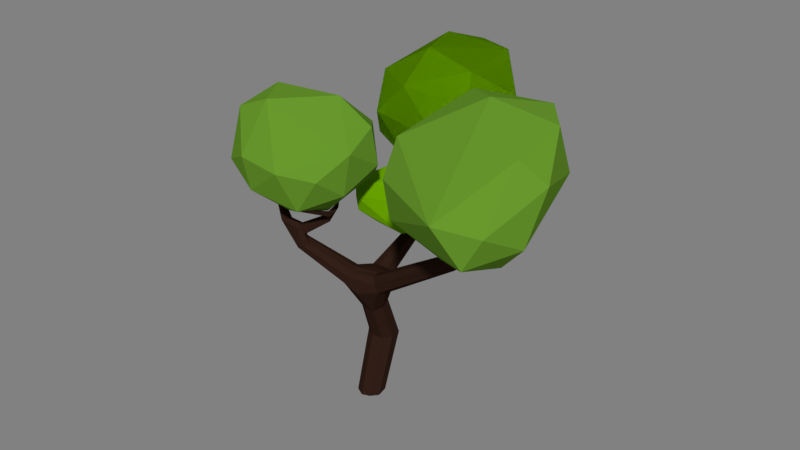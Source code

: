 # Source: trees.blend  (saved by Blender 2.78.0; exported with 4.5.12 LTS)
import bpy
from mathutils import Matrix  # noqa: F401  (used for matrix-valued properties, if any)

bpy.ops.wm.read_factory_settings(use_empty=True)
scene = bpy.context.scene
scene.name = 'Scene'

# ---- collections
col_collection_1 = bpy.data.collections.new('Collection 1'); scene.collection.children.link(col_collection_1)
col_collection_1.hide_render = True
col_collection_1.hide_viewport = True
col_collection_2 = bpy.data.collections.new('Collection 2'); scene.collection.children.link(col_collection_2)

# ---- materials (node trees are filled in below, after node groups)
mat_trunk2 = bpy.data.materials.new('Trunk2')
mat_trunk2.alpha_threshold = 0.0
mat_trunk2.diffuse_color = (0.04445, 0.01534, 0.001871, 1.0)
mat_trunk2.roughness = 0.5
mat_trunk2.line_color = (0.0, 0.0, 0.0, 1.0)
mat_green1 = bpy.data.materials.new('Green1')
mat_green1.alpha_threshold = 0.0
mat_green1.diffuse_color = (0.03698, 0.5071, 0.002079, 1.0)
mat_green1.roughness = 0.5
mat_green2 = bpy.data.materials.new('Green2')
mat_green2.alpha_threshold = 0.0
mat_green2.diffuse_color = (0.1455, 0.3757, 0.0, 1.0)
mat_green2.roughness = 0.5
mat_green3 = bpy.data.materials.new('Green3')
mat_green3.alpha_threshold = 0.0
mat_green3.diffuse_color = (0.2573, 0.4109, 0.08856, 1.0)
mat_green3.roughness = 0.5
mat_green4 = bpy.data.materials.new('Green4')
mat_green4.alpha_threshold = 0.0
mat_green4.diffuse_color = (0.0, 0.2957, 0.002519, 1.0)
mat_green4.roughness = 0.5
mat_trunk = bpy.data.materials.new('Trunk')
mat_trunk.alpha_threshold = 0.0
mat_trunk.diffuse_color = (0.03106, 0.01399, 0.008979, 1.0)
mat_trunk.roughness = 0.5
mat_trunk.line_color = (0.0, 0.0, 0.0, 1.0)
mat_green2_001 = bpy.data.materials.new('Green2.001')
mat_green2_001.alpha_threshold = 0.0
mat_green2_001.diffuse_color = (0.1455, 0.3757, 0.0, 1.0)
mat_green2_001.roughness = 0.5
mat_green3_001 = bpy.data.materials.new('Green3.001')
mat_green3_001.alpha_threshold = 0.0
mat_green3_001.diffuse_color = (0.1214, 0.2738, 0.02288, 1.0)
mat_green3_001.roughness = 0.5

# ---- material node trees
mat_trunk2.use_nodes = True; mat_trunk2.node_tree.nodes.clear()
_N = mat_trunk2.node_tree.nodes; _L = mat_trunk2.node_tree.links
n0 = _N.new('ShaderNodeOutputMaterial'); n0.name = 'Material Output'; n0.location = (300, 300)
n1 = _N.new('ShaderNodeBsdfDiffuse'); n1.name = 'Diffuse BSDF'; n1.location = (10, 300)
n1.inputs[0].default_value = (0.04445, 0.01534, 0.001871, 1.0)
_L.new(n1.outputs[0], n0.inputs[0])
n0.is_active_output = True
mat_green1.use_nodes = True; mat_green1.node_tree.nodes.clear()
_N = mat_green1.node_tree.nodes; _L = mat_green1.node_tree.links
n0 = _N.new('ShaderNodeOutputMaterial'); n0.name = 'Material Output'; n0.location = (300, 300)
n1 = _N.new('ShaderNodeBsdfDiffuse'); n1.name = 'Diffuse BSDF'; n1.location = (10, 300)
n1.inputs[0].default_value = (0.03698, 0.5071, 0.002079, 1.0)
_L.new(n1.outputs[0], n0.inputs[0])
n0.is_active_output = True
mat_green2.use_nodes = True; mat_green2.node_tree.nodes.clear()
_N = mat_green2.node_tree.nodes; _L = mat_green2.node_tree.links
n0 = _N.new('ShaderNodeOutputMaterial'); n0.name = 'Material Output'; n0.location = (300, 300)
n1 = _N.new('ShaderNodeBsdfDiffuse'); n1.name = 'Diffuse BSDF'; n1.location = (10, 300)
n1.inputs[0].default_value = (0.1455, 0.3757, 0.0, 1.0)
_L.new(n1.outputs[0], n0.inputs[0])
n0.is_active_output = True
mat_green3.use_nodes = True; mat_green3.node_tree.nodes.clear()
_N = mat_green3.node_tree.nodes; _L = mat_green3.node_tree.links
n0 = _N.new('ShaderNodeOutputMaterial'); n0.name = 'Material Output'; n0.location = (300, 300)
n1 = _N.new('ShaderNodeBsdfDiffuse'); n1.name = 'Diffuse BSDF'; n1.location = (10, 300)
n1.inputs[0].default_value = (0.2573, 0.4109, 0.08856, 1.0)
_L.new(n1.outputs[0], n0.inputs[0])
n0.is_active_output = True
mat_green4.use_nodes = True; mat_green4.node_tree.nodes.clear()
_N = mat_green4.node_tree.nodes; _L = mat_green4.node_tree.links
n0 = _N.new('ShaderNodeOutputMaterial'); n0.name = 'Material Output'; n0.location = (300, 300)
n1 = _N.new('ShaderNodeBsdfDiffuse'); n1.name = 'Diffuse BSDF'; n1.location = (10, 300)
n1.inputs[0].default_value = (0.0, 0.2957, 0.002519, 1.0)
_L.new(n1.outputs[0], n0.inputs[0])
n0.is_active_output = True
mat_trunk.use_nodes = True; mat_trunk.node_tree.nodes.clear()
_N = mat_trunk.node_tree.nodes; _L = mat_trunk.node_tree.links
n0 = _N.new('ShaderNodeOutputMaterial'); n0.name = 'Material Output'; n0.location = (300, 300)
n1 = _N.new('ShaderNodeBsdfDiffuse'); n1.name = 'Diffuse BSDF'; n1.location = (10, 300)
n1.inputs[0].default_value = (0.03106, 0.01399, 0.008979, 1.0)
_L.new(n1.outputs[0], n0.inputs[0])
n0.is_active_output = True
mat_green2_001.use_nodes = True; mat_green2_001.node_tree.nodes.clear()
_N = mat_green2_001.node_tree.nodes; _L = mat_green2_001.node_tree.links
n0 = _N.new('ShaderNodeOutputMaterial'); n0.name = 'Material Output'; n0.location = (300, 300)
n1 = _N.new('ShaderNodeBsdfDiffuse'); n1.name = 'Diffuse BSDF'; n1.location = (10, 300)
n1.inputs[0].default_value = (0.1455, 0.3757, 0.0, 1.0)
_L.new(n1.outputs[0], n0.inputs[0])
n0.is_active_output = True
mat_green3_001.use_nodes = True; mat_green3_001.node_tree.nodes.clear()
_N = mat_green3_001.node_tree.nodes; _L = mat_green3_001.node_tree.links
n0 = _N.new('ShaderNodeOutputMaterial'); n0.name = 'Material Output'; n0.location = (300, 300)
n1 = _N.new('ShaderNodeBsdfDiffuse'); n1.name = 'Diffuse BSDF'; n1.location = (10, 300)
n1.inputs[0].default_value = (0.1214, 0.2738, 0.02288, 1.0)
_L.new(n1.outputs[0], n0.inputs[0])
n0.is_active_output = True

# ---- world
world_world = bpy.data.worlds.new('World'); scene.world = world_world
world_world.color = (0.2203, 0.2203, 0.2203)
world_world.use_sun_shadow = False
world_world.sun_shadow_jitter_overblur = 0.0
world_world.cycles.sampling_method = 'MANUAL'

# ---- meshes
me_cube = bpy.data.meshes.new('Cube')
me_cube.from_pydata([(-1.22, -0.5256, 2.171), (0.8225, -0.8276, 2.752), (0.7691, -0.8921, 2.768), (0.2447, 0.06947, 1.213), (0.009322, 0.008821, 1.151), (0.1792, 0.2818, 1.08), (0.2122, -0.08755, 0.2866), (-0.1014, -0.1606, 0.01078), (-0.1723, 0.1517, 0.1155), (0.1191, 0.189, 0.00183), (1.003, 1.15, 2.585), (1.088, 1.305, 2.741), (0.8007, -0.549, 2.068), (0.7474, -0.5422, 2.144), (0.6318, -0.619, 2.107), (0.7993, -0.5986, 1.995), (0.4144, 0.007394, 1.662), (0.2377, 0.03604, 1.731), (0.1802, -0.09631, 1.628), (0.3154, -0.06481, 1.515), (-1.071, -0.7572, 2.875), (0.7543, -1.007, 3.615), (-1.266, -0.5388, 2.31), (-1.339, -0.578, 2.419), (-1.357, -0.6633, 2.336), (-1.26, -0.646, 2.282), (0.5501, 0.8484, 1.886), (0.5403, 0.7956, 1.995), (0.5416, 0.5948, 1.872), (-0.04639, -0.0429, 1.578), (-0.1026, 0.08183, 1.706), (-0.1764, 0.189, 1.577), (-0.1546, 0.07048, 1.439), (-0.6664, 1.429, 3.057), (-1.234, -0.573, 2.089), (-1.29, -0.5044, 1.999), (0.7779, -0.8371, 2.756), (-0.04317, -1.781, 3.607), (1.228, -0.633, 4.007), (0.8292, -0.865, 2.71), (0.8643, -0.924, 2.728), (0.8294, -0.93, 2.638), (0.2782, -1.397, 2.923), (0.7996, -0.8188, 2.704), (0.9567, 1.182, 2.438), (0.4177, 0.5709, 1.601), (0.8528, -0.8332, 2.281), (0.8458, -1.013, 3.579), (0.7817, -0.7203, 2.108), (0.8321, -0.7613, 2.184), (0.8247, -0.6836, 2.107), (-4.83e-08, -4.528e-08, 0.0), (0.3375, 0.44, 1.822), (0.391, 0.146, 1.637), (0.7296, 0.845, 2.093), (0.8428, -1.011, 3.519), (-0.05653, 0.206, 1.22), (0.5205, 1.064, 2.166), (0.8297, 1.175, 2.481), (1.161, 1.28, 2.961), (-1.421, -0.4341, 2.316), (-1.548, -0.4542, 2.356), (0.8498, -0.9006, 2.921), (0.8129, -0.6833, 2.302), (0.8523, -0.7577, 2.507), (-0.05356, 0.5922, 3.14), (-0.7207, 1.492, 3.067), (0.7906, -0.9768, 3.481), (0.3362, -1.399, 2.995), (0.8849, -0.8795, 2.729), (-1.778, -0.3645, 3.124), (-2.26, -0.1332, 3.611), (-1.53, -0.4286, 3.63), (-0.6452, 1.496, 3.065), (-0.6411, 1.442, 2.913), (0.8579, -1.031, 3.441), (0.7988, -1.004, 3.644), (0.8063, -1.052, 3.635), (0.541, -1.134, 3.976), (0.5559, -1.119, 3.99), (0.5716, -1.138, 3.993), (0.5566, -1.153, 3.98), (0.9073, -0.8952, 3.634), (1.22, -0.664, 4.026), (0.2585, -1.476, 2.999), (-0.05322, -1.803, 3.582), (-0.05943, -1.785, 3.586), (-0.02757, -1.8, 3.597), (-1.853, -0.3193, 3.197), (-2.22, -0.1254, 3.504), (-2.173, -0.1325, 3.551), (-2.186, -0.04896, 3.648), (-2.211, -0.0678, 3.684), (-1.834, -0.3511, 3.12), (-1.813, -0.3436, 3.218), (-1.787, -0.2865, 3.109), (-1.713, -0.4504, 3.467), (-2.289, -0.1227, 3.675), (-2.236, -0.1127, 3.706), (-1.437, -0.5129, 2.431), (-1.488, -0.5743, 2.306), (-1.485, -0.4399, 3.57), (-1.671, -0.3771, 3.484), (-1.617, -0.5751, 3.599), (-1.692, -0.7808, 3.793), (-0.1308, 1.283, 2.582), (-0.1043, 1.313, 2.611), (-0.6346, 1.503, 2.901), (0.3464, 1.199, 2.329), (0.4143, 1.177, 2.382), (-0.0157, 0.5992, 3.056), (-0.01661, 0.5884, 3.157), (-0.4985, 1.294, 3.426), (-0.7074, 1.573, 3.078), (-0.9211, 1.754, 3.54), (-0.9012, 1.758, 3.537), (-0.892, 1.737, 3.549), (-0.9148, 1.725, 3.545), (1.313, 1.374, 3.302), (1.312, 1.236, 3.742), (1.205, 1.473, 3.288), (1.232, 1.491, 3.309), (1.257, 1.424, 3.296), (0.01044, 1.053, 2.504), (-0.04168, 1.086, 2.537), (0.0336, 1.069, 2.538), (-0.0151, 0.6963, 3.158), (-0.0875, 0.713, 3.14), (-0.2858, 1.07, 3.584), (-0.2617, 1.078, 3.589), (-0.2582, 1.059, 3.605), (0.893, -0.769, 2.303), (0.7539, -0.7951, 2.489), (0.8278, -0.9076, 3.066), (0.8278, -0.9076, 3.066), (0.8293, -0.932, 3.182), (0.8293, -0.932, 3.182), (0.8293, -0.932, 3.182), (0.8293, -0.932, 3.182), (0.8307, -0.9545, 3.289), (0.8307, -0.9545, 3.289), (0.8307, -0.9545, 3.289), (0.8307, -0.9545, 3.289), (0.832, -0.9757, 3.39), (0.832, -0.9757, 3.39), (0.832, -0.9757, 3.39), (0.832, -0.9757, 3.39), (0.8332, -0.996, 3.486), (0.8332, -0.996, 3.486), (0.8332, -0.996, 3.486), (0.8332, -0.996, 3.486), (0.8175, -0.7371, 2.254), (0.8175, -0.7371, 2.254), (0.8175, -0.7371, 2.254), (0.8175, -0.7371, 2.254), (0.8199, -0.7772, 2.444), (0.8199, -0.7772, 2.444), (0.8199, -0.7772, 2.444), (0.8199, -0.7772, 2.444), (0.822, -0.8119, 2.61), (0.822, -0.8119, 2.61), (0.822, -0.8119, 2.61), (0.822, -0.8119, 2.61), (0.8932, -0.8573, 2.732), (0.7412, -0.7379, 2.639), (0.7234, -0.8108, 2.668), (0.6602, -0.8128, 2.232), (0.8086, -0.8349, 2.34), (0.7009, -0.9037, 2.238), (0.355, -1.397, 2.816), (0.3761, -1.331, 2.81), (0.4441, -1.325, 2.846), (0.4761, -1.372, 2.796), (0.05916, -1.331, 3.289), (-0.0664, 0.1079, 1.198), (0.2516, 0.5222, 1.787), (1.132, 1.273, 2.768), (1.037, 1.275, 2.773), (0.7445, -0.7106, 2.31), (-2.238, -0.02515, 3.645), (-2.237, -0.1437, 3.655), (0.8275, -0.8188, 2.669), (0.8359, -0.8937, 2.988), (0.8263, -0.8968, 3.01), (0.8293, -1.01, 3.532), (0.8325, -1.009, 3.521), (-0.04476, 0.7357, 3.098), (0.8788, -0.7999, 2.656), (-0.1468, 0.1027, 0.004586), (0.1191, -0.1332, -0.000845), (-1.268, -0.5686, 2.038), (-0.14, 0.1972, 1.471), (0.527, 0.5775, 1.703), (0.2184, 0.06496, 0.000114), (0.07702, -0.1971, 0.1345), (0.1461, -0.02102, 1.182), (0.8845, -0.9944, 3.616), (0.8583, -0.9559, 3.634), (-1.602, -0.395, 3.449), (-1.49, -0.4205, 2.331), (0.3147, 1.156, 2.346), (1.276, 1.344, 3.301), (0.01538, 0.5642, 3.108), (0.8278, -0.9076, 3.066), (0.8286, -0.9201, 3.125), (0.8278, -0.9076, 3.066), (0.8286, -0.9201, 3.125), (0.8278, -0.9076, 3.066), (0.8286, -0.9205, 3.127), (0.8278, -0.9076, 3.066), (0.8286, -0.9205, 3.127), (0.8293, -0.932, 3.182), (0.83, -0.9435, 3.236), (0.8293, -0.932, 3.182), (0.83, -0.9435, 3.236), (0.8293, -0.932, 3.182), (0.83, -0.9435, 3.236), (0.8293, -0.932, 3.182), (0.83, -0.9435, 3.236), (0.8307, -0.9545, 3.289), (0.8313, -0.9652, 3.34), (0.8307, -0.9545, 3.289), (0.8313, -0.9652, 3.34), (0.8307, -0.9545, 3.289), (0.8313, -0.9652, 3.34), (0.8307, -0.9545, 3.289), (0.8313, -0.9652, 3.34), (0.832, -0.9757, 3.39), (0.8326, -0.9859, 3.439), (0.832, -0.9757, 3.39), (0.8326, -0.9859, 3.439), (0.832, -0.9757, 3.39), (0.8326, -0.9859, 3.439), (0.832, -0.9757, 3.39), (0.8326, -0.9859, 3.439), (0.8332, -0.996, 3.486), (0.8332, -0.996, 3.486), (0.8332, -0.996, 3.486), (0.8332, -0.996, 3.486), (0.8175, -0.7371, 2.254), (0.8188, -0.7582, 2.354), (0.8175, -0.7371, 2.254), (0.8188, -0.7582, 2.354), (0.8175, -0.7371, 2.254), (0.8188, -0.7582, 2.354), (0.8175, -0.7371, 2.254), (0.8188, -0.7582, 2.354), (0.8199, -0.7772, 2.444), (0.821, -0.7949, 2.529), (0.8199, -0.7772, 2.444), (0.821, -0.7949, 2.529), (0.8199, -0.7772, 2.444), (0.821, -0.7949, 2.529), (0.8199, -0.7772, 2.444), (0.821, -0.7949, 2.529), (0.822, -0.8119, 2.61), (0.822, -0.8119, 2.61), (0.822, -0.8119, 2.61), (0.822, -0.8119, 2.61), (0.7046, -0.7643, 2.318), (-0.03647, 0.225, -0.01041), (-0.1947, -0.02685, 0.04576), (-1.097, -0.8161, 2.866), (-1.14, -0.7953, 2.906), (-1.127, -0.736, 2.901), (1.235, -0.6609, 4.014), (1.205, -0.6482, 4.021), (-2.096, 0.179, 4.02), (-2.316, -0.2323, 4.053), (-1.274, -0.5052, 3.747), (-1.276, -0.4825, 3.768), (-1.717, -0.7689, 3.814), (0.03269, 0.3659, 3.259), (-0.5201, 1.281, 3.437), (-0.503, 1.311, 3.441), (1.32, 1.214, 3.733), (1.341, 1.241, 3.739), (1.106, 1.579, 3.673), (-0.2881, 1.059, 3.601), (0.8176, -0.7103, 2.159), (0.8162, -0.7151, 2.149), (0.8162, -0.7151, 2.149), (0.8162, -0.7151, 2.149), (0.8376, -1.007, 3.517), (0.8338, -1.006, 3.534), (0.8338, -1.006, 3.534), (0.8338, -1.006, 3.534), (0.5569, -0.4882, 2.939), (0.5854, -0.5024, 2.976), (0.002504, -1.336, 3.259), (0.03877, -1.31, 3.27), (0.02831, -1.377, 3.272), (-0.1233, 1.238, 2.598), (-1.315, -0.4384, 2.02), (-1.31, -0.4113, 2.146), (-0.1533, 0.1635, 1.675), (-0.1553, -0.04784, 1.71), (-0.09609, -0.02385, 1.48), (0.3866, 0.6696, 1.726), (0.7469, 0.8768, 2.013), (-1.236, -0.5904, 2.292), (-1.319, -0.6725, 2.272), (-1.367, -0.6275, 2.401), (-1.292, -0.5453, 2.406), (0.3724, 0.0217, 1.531), (0.2375, -0.1178, 1.549), (0.16, -0.02526, 1.698), (0.3226, 0.08417, 1.703), (0.6957, -0.6861, 2.009), (0.05117, 0.318, 1.13), (0.26, 0.1915, 1.126), (0.7815, -0.8539, 2.802), (0.8688, -0.8362, 2.733), (0.8066, -1.04, 3.532), (0.8649, -0.9549, 3.462), (0.9291, -0.9567, 3.595), (0.2772, -1.552, 3.029), (-1.857, -0.3192, 3.091), (-1.82, -0.2818, 3.094), (-2.222, -0.05782, 3.584), (-2.244, -0.05398, 3.673), (-1.807, -0.2883, 3.162), (-1.657, -0.4547, 3.397), (-2.269, -0.09816, 3.696), (-1.537, -0.5249, 2.309), (-1.395, -0.4756, 2.374), (-1.452, -0.5697, 2.371), (-1.757, -0.3177, 3.128), (-1.515, -0.49, 3.561), (-1.536, -0.4926, 3.62), (-1.684, -0.5606, 3.586), (-1.685, -0.5437, 3.653), (-1.626, -0.5315, 3.65), (-0.1013, 1.298, 2.651), (-0.08477, 1.239, 2.631), (-0.5932, 1.505, 2.935), (-0.6179, 1.467, 2.985), (0.5046, 1.036, 2.201), (0.5605, 1.171, 2.266), (0.5825, 1.165, 2.347), (0.5738, 1.052, 2.298), (0.3307, 1.137, 2.399), (0.06384, 0.351, 3.249), (-0.04035, 0.6406, 3.035), (0.006528, 0.5692, 3.16), (-0.6806, 1.469, 3.078), (-0.7581, 1.545, 3.055), (1.342, 1.218, 3.731), (1.201, 1.432, 3.299), (1.085, 1.56, 3.674), (1.278, 1.439, 3.269), (1.232, 1.409, 3.292), (-0.03586, 1.071, 2.507), (-0.01926, 1.094, 2.577), (0.02745, 1.089, 2.561), (-0.03542, 0.7287, 3.029), (0.01412, 0.7004, 3.056), (-0.06355, 0.6897, 3.162), (0.8759, -0.7911, 2.229), (0.7462, -0.807, 2.299), (0.8746, -0.9126, 2.644), (0.768, -0.9192, 2.622), (0.8273, -0.898, 3.02), (0.8271, -0.8948, 3.005), (0.8352, -0.8823, 2.974), (0.8271, -0.8948, 3.005), (0.8284, -0.9172, 3.112), (0.8286, -0.9201, 3.125), (0.8284, -0.9172, 3.112), (0.8285, -0.9183, 3.117), (0.83, -0.9435, 3.236), (0.83, -0.9435, 3.236), (0.83, -0.9435, 3.236), (0.83, -0.9435, 3.236), (0.8313, -0.9652, 3.34), (0.8313, -0.9652, 3.34), (0.8313, -0.9652, 3.34), (0.8313, -0.9652, 3.34), (0.8326, -0.9859, 3.439), (0.8326, -0.9859, 3.439), (0.8326, -0.9859, 3.439), (0.8326, -0.9859, 3.439), (0.8188, -0.7582, 2.354), (0.8188, -0.7582, 2.354), (0.8188, -0.7582, 2.354), (0.8188, -0.7582, 2.354), (0.821, -0.7949, 2.529), (0.821, -0.7949, 2.529), (0.821, -0.7949, 2.529), (0.821, -0.7949, 2.529), (0.8234, -0.8187, 2.672), (0.8383, -0.8018, 2.69), (0.8231, -0.8286, 2.689), (0.8231, -0.8286, 2.689), (0.7666, -0.839, 2.676), (0.8769, -0.8193, 2.82), (0.721, -0.7825, 2.635), (0.7848, -0.7138, 2.67), (0.8404, -0.8095, 2.678), (0.7548, -0.8128, 2.723), (0.7769, -0.8937, 2.217), (0.4472, -1.393, 2.771), (0.4106, -1.3, 2.826), (0.3937, -1.466, 2.955), (0.2964, -1.364, 2.933), (0.3193, -1.442, 2.987), (0.8243, -0.7326, 2.184), (0.8125, -0.7419, 2.181), (0.8044, -0.7206, 2.159), (0.8748, -0.8048, 2.736), (0.8285, -1.011, 3.528), (0.8329, -1.008, 3.534), (0.8403, -1.003, 3.531), (0.8766, -0.709, 2.308), (0.8275, -0.9012, 3.035), (0.8359, -0.8848, 2.988), (0.8348, -0.8998, 2.992), (0.8302, -0.8202, 2.668), (0.8315, -0.8321, 2.684), (0.8146, -0.8324, 2.684), (0.7843, -0.9152, 2.723), (0.2774, -1.439, 2.933)], [(369, 209), (209, 414)], [(18, 306, 29), (29, 297, 18), (31, 295, 175), (175, 298, 31), (44, 176, 299), (19, 305, 195), (195, 3, 19), (41, 313, 361), (6, 310, 3), (309, 8, 56), (8, 174, 56), (7, 189, 194), (7, 194, 4), (176, 350, 118), (8, 260, 188), (8, 309, 260), (58, 10, 177), (176, 59, 10), (176, 44, 11), (168, 166, 308), (16, 304, 53), (53, 307, 16), (21, 76, 197), (315, 196, 75), (303, 325, 23), (52, 28, 27), (32, 297, 35), (29, 296, 34), (33, 345, 66), (31, 293, 294), (65, 357, 127), (289, 291, 173), (278, 130, 129), (278, 129, 128), (275, 276, 119), (275, 347, 276), (114, 117, 116), (114, 116, 115), (273, 112, 274), (37, 86, 85), (37, 85, 87), (38, 266, 83), (38, 83, 265), (405, 84, 68), (39, 419, 399), (398, 390, 181), (62, 40, 163), (26, 338, 44), (44, 299, 26), (310, 5, 45), (45, 192, 310), (46, 359, 259), (259, 167, 46), (316, 84, 421), (55, 410, 313), (47, 77, 313), (55, 196, 47), (358, 49, 50), (51, 189, 7), (337, 27, 340), (53, 28, 307), (174, 4, 297), (100, 324, 35), (108, 200, 352), (352, 105, 108), (350, 176, 11), (338, 26, 57), (105, 106, 338), (339, 340, 58), (13, 178, 63), (63, 413, 13), (14, 308, 166), (60, 325, 22), (401, 172, 403), (401, 316, 169), (331, 72, 102), (102, 96, 331), (61, 199, 60), (60, 294, 61), (131, 64, 187), (187, 69, 131), (69, 360, 131), (396, 132, 165), (328, 103, 322), (62, 416, 183), (341, 354, 125), (68, 403, 171), (102, 101, 198), (67, 21, 82), (187, 64, 397), (97, 179, 89), (64, 132, 396), (396, 164, 64), (127, 343, 65), (66, 346, 74), (74, 33, 66), (170, 169, 421), (421, 42, 170), (74, 346, 107), (124, 353, 334), (334, 292, 124), (124, 292, 352), (361, 2, 165), (335, 107, 113), (71, 90, 180), (329, 103, 328), (126, 357, 111), (355, 127, 186), (355, 186, 356), (336, 33, 74), (420, 36, 394), (345, 73, 66), (420, 40, 62), (313, 41, 75), (2, 313, 67), (67, 78, 21), (21, 78, 79), (21, 79, 76), (76, 79, 80), (76, 80, 77), (77, 80, 81), (77, 81, 313), (82, 266, 38), (89, 93, 71), (321, 88, 94), (96, 94, 93), (102, 321, 94), (102, 94, 96), (198, 327, 95), (320, 323, 98), (326, 325, 99), (61, 318, 199), (318, 61, 317), (60, 318, 95), (6, 3, 195, 194), (329, 328, 269), (72, 329, 270), (101, 270, 269), (331, 330, 271), (103, 332, 104), (106, 107, 335), (333, 335, 336), (109, 339, 338), (200, 337, 341), (65, 343, 272), (202, 344, 342), (110, 342, 272), (111, 272, 342), (345, 273, 274), (120, 349, 277), (123, 202, 110), (127, 357, 278), (131, 360, 46), (46, 360, 41), (133, 366, 204), (133, 367, 205), (133, 416, 183), (133, 362, 203), (134, 367, 206), (134, 368, 207), (134, 415, 182), (134, 416, 205), (135, 370, 212), (135, 371, 213), (135, 367, 204), (135, 366, 211), (136, 371, 214), (136, 372, 215), (136, 368, 206), (136, 367, 213), (137, 372, 216), (137, 373, 217), (137, 369, 208), (137, 368, 215), (138, 373, 218), (138, 370, 211), (138, 366, 210), (138, 369, 217), (139, 374, 220), (139, 375, 221), (139, 371, 212), (139, 370, 219), (140, 375, 222), (140, 376, 223), (140, 372, 214), (140, 371, 221), (141, 376, 224), (141, 377, 225), (141, 373, 216), (141, 372, 223), (142, 377, 226), (142, 374, 219), (142, 370, 218), (142, 373, 225), (143, 378, 228), (143, 379, 229), (143, 375, 220), (143, 374, 227), (144, 379, 230), (144, 380, 231), (144, 376, 222), (144, 375, 229), (145, 380, 232), (145, 381, 233), (145, 377, 224), (145, 376, 231), (146, 381, 234), (146, 378, 227), (146, 374, 226), (146, 377, 233), (147, 283, 55), (147, 412, 236), (147, 379, 228), (147, 378, 235), (148, 412, 47), (148, 411, 237), (148, 380, 230), (148, 379, 236), (149, 411, 184), (149, 410, 238), (149, 381, 232), (149, 380, 237), (150, 410, 185), (150, 283, 235), (150, 378, 234), (150, 381, 238), (151, 382, 240), (151, 383, 241), (151, 406, 50), (151, 279, 239), (152, 383, 242), (152, 384, 243), (152, 407, 49), (152, 406, 241), (153, 384, 244), (153, 385, 245), (153, 408, 48), (153, 407, 243), (154, 385, 246), (154, 382, 239), (154, 279, 50), (154, 408, 245), (155, 386, 248), (155, 387, 249), (155, 383, 240), (155, 382, 247), (156, 387, 250), (156, 388, 251), (156, 384, 242), (156, 383, 249), (157, 388, 252), (157, 389, 253), (157, 385, 244), (157, 384, 251), (158, 389, 254), (158, 386, 247), (158, 382, 246), (158, 385, 253), (159, 390, 43), (159, 419, 256), (159, 387, 248), (159, 386, 255), (160, 419, 39), (160, 418, 257), (160, 388, 250), (160, 387, 256), (161, 418, 398), (161, 417, 258), (161, 389, 252), (161, 388, 257), (162, 417, 181), (162, 390, 255), (162, 386, 254), (162, 389, 258), (394, 420, 399), (399, 409, 391), (391, 394, 399), (397, 287, 288), (168, 169, 166), (166, 169, 170), (168, 401, 169), (421, 405, 291), (100, 301, 24), (100, 24, 326), (18, 297, 305), (31, 298, 191), (52, 17, 307), (307, 28, 52), (52, 306, 17), (2, 361, 313), (3, 304, 19), (1, 399, 311), (311, 399, 2), (174, 261, 7, 4), (4, 194, 195), (6, 194, 189), (6, 189, 193), (6, 193, 310), (309, 5, 9, 260), (8, 188, 261), (8, 261, 174), (310, 193, 9, 5), (58, 177, 11, 44), (16, 12, 15, 304), (177, 10, 59), (13, 12, 16, 307), (14, 13, 17, 306), (13, 307, 17), (308, 14, 18, 305), (14, 306, 18), (19, 15, 308, 305), (264, 20, 22, 303), (19, 304, 15), (14, 259, 178), (168, 308, 400), (20, 300, 22), (263, 264, 23, 302), (264, 303, 23), (262, 263, 24, 301), (263, 302, 24), (20, 262, 25, 300), (262, 301, 25), (302, 23, 325, 326), (67, 82, 314), (90, 91, 92), (179, 97, 320), (331, 96, 330), (22, 325, 303), (328, 198, 101), (27, 26, 298, 175), (302, 326, 24), (54, 28, 192, 299), (28, 54, 27), (27, 175, 52), (192, 45, 26, 299), (293, 191, 32, 35), (45, 298, 26), (29, 306, 296), (296, 306, 30), (31, 191, 293), (294, 0, 30, 295), (29, 34, 297), (333, 334, 353), (353, 354, 333), (352, 200, 123), (109, 354, 341), (105, 352, 292), (190, 297, 34), (34, 296, 0), (0, 296, 30), (420, 40, 39, 399), (294, 295, 31), (35, 297, 190), (289, 173, 290), (79, 81, 80), (79, 78, 81), (421, 84, 405), (1, 312, 409), (1, 409, 399), (399, 419, 43), (415, 182, 62, 395), (409, 395, 163), (391, 395, 409), (398, 181, 417), (312, 187, 398), (43, 390, 398), (62, 163, 395), (298, 45, 5, 309), (182, 416, 62), (413, 131, 46), (46, 167, 413), (304, 3, 310), (310, 192, 304), (411, 47, 313, 184), (309, 191, 298), (359, 178, 259), (313, 75, 55), (55, 283, 185), (55, 185, 410), (313, 410, 184), (308, 15, 50, 48), (196, 77, 47), (47, 412, 55), (50, 408, 48), (308, 48, 49, 400), (48, 407, 49), (261, 188, 51, 7), (358, 400, 49), (49, 406, 50), (50, 15, 358), (260, 9, 51, 188), (193, 189, 51, 9), (30, 52, 175, 295), (30, 306, 52), (192, 28, 53, 304), (340, 27, 54), (54, 10, 340), (10, 54, 299, 176), (100, 35, 190, 301), (297, 4, 195), (195, 305, 297), (32, 56, 174, 297), (35, 324, 293), (75, 196, 55), (109, 333, 354), (191, 309, 56, 32), (12, 413, 358, 15), (27, 337, 57, 26), (12, 13, 413), (351, 177, 59), (59, 201, 351), (351, 348, 177), (350, 11, 121), (109, 338, 106, 333), (11, 177, 120, 121), (338, 108, 105), (58, 340, 10), (13, 14, 178), (44, 338, 339), (339, 58, 44), (177, 348, 120), (201, 59, 176, 118), (0, 60, 22, 300), (166, 259, 14), (25, 34, 0, 300), (60, 0, 294), (403, 316, 401), (169, 316, 421), (301, 190, 34, 25), (324, 61, 294, 293), (200, 341, 125, 123), (165, 132, 361), (322, 198, 328), (62, 183, 364), (395, 391, 36, 364), (171, 402, 68), (82, 21, 197), (397, 398, 187), (322, 103, 330, 96), (202, 126, 344), (202, 356, 126), (89, 179, 319), (64, 164, 397), (39, 312, 398, 418), (170, 42, 404), (170, 404, 402), (358, 413, 167), (346, 113, 107), (165, 2, 399), (163, 312, 39, 40), (103, 329, 72, 332), (312, 163, 409), (68, 402, 404), (69, 187, 312), (113, 73, 335), (314, 82, 315), (315, 75, 314), (90, 92, 180), (97, 89, 71), (196, 197, 76, 77), (72, 331, 332), (111, 357, 65), (111, 344, 126), (263, 20, 264), (263, 262, 20), (319, 91, 90), (36, 420, 62, 364), (355, 343, 127), (336, 335, 73), (394, 36, 391), (66, 73, 113), (67, 314, 1, 311), (41, 360, 75), (67, 311, 2), (314, 312, 1), (69, 314, 75, 360), (81, 78, 67, 313), (69, 312, 314), (83, 196, 315, 265), (82, 38, 315), (86, 84, 316, 85), (197, 196, 83), (197, 83, 266), (82, 197, 266), (265, 315, 38), (37, 68, 84, 86), (87, 403, 68, 37), (95, 319, 90, 321), (403, 87, 316), (85, 316, 87), (317, 89, 318), (93, 89, 317), (319, 318, 89), (90, 71, 93, 88), (95, 318, 319), (88, 321, 90), (327, 198, 322, 70), (267, 91, 319), (319, 179, 267), (267, 92, 91), (267, 320, 92), (179, 320, 267), (94, 88, 93), (70, 322, 96, 93), (321, 102, 198, 95), (60, 95, 327, 325), (323, 320, 97), (98, 92, 320), (180, 92, 98), (268, 97, 71), (71, 180, 268), (268, 323, 97), (98, 323, 268), (180, 98, 268), (60, 199, 318), (61, 324, 317), (327, 70, 99, 325), (70, 326, 99), (100, 93, 317, 324), (70, 93, 100, 326), (74, 107, 105, 292), (269, 328, 101), (270, 329, 269), (270, 101, 102), (102, 72, 270), (330, 103, 104), (271, 330, 104), (332, 331, 271), (104, 332, 271), (106, 105, 107), (336, 74, 292, 334), (335, 333, 106), (336, 334, 333), (200, 108, 57, 337), (108, 338, 57), (340, 339, 109, 341), (273, 33, 336, 112), (337, 340, 341), (110, 202, 342), (111, 65, 272), (272, 343, 110), (342, 344, 111), (112, 336, 73, 274), (33, 273, 345), (115, 113, 346, 114), (274, 73, 345), (275, 119, 351, 201), (113, 115, 116), (66, 113, 116), (66, 116, 117), (66, 117, 346), (114, 346, 117), (201, 118, 347), (276, 350, 122, 119), (122, 351, 119), (277, 349, 122, 350), (118, 350, 276), (118, 276, 347), (201, 347, 275), (348, 349, 120), (277, 121, 120), (277, 350, 121), (349, 351, 122), (123, 110, 343, 352), (348, 351, 349), (343, 355, 124, 352), (355, 353, 124), (353, 355, 356, 354), (356, 202, 125, 354), (202, 123, 125), (130, 126, 356, 129), (186, 127, 128), (186, 128, 129), (356, 186, 129), (46, 41, 361, 359), (126, 130, 357), (127, 278, 128), (278, 357, 130), (359, 132, 178), (132, 64, 63, 178), (131, 413, 64), (64, 413, 63), (288, 287, 165, 399), (132, 359, 361), (133, 203, 366), (133, 204, 367), (133, 205, 416), (133, 183, 362), (134, 205, 367), (134, 206, 368), (134, 207, 415), (134, 182, 416), (135, 211, 370), (135, 212, 371), (135, 213, 367), (135, 204, 366), (136, 213, 371), (136, 214, 372), (136, 215, 368), (136, 206, 367), (137, 215, 372), (137, 216, 373), (137, 217, 369), (137, 208, 368), (138, 217, 373), (138, 218, 370), (138, 211, 366), (138, 210, 369), (139, 219, 374), (139, 220, 375), (139, 221, 371), (139, 212, 370), (140, 221, 375), (140, 222, 376), (140, 223, 372), (140, 214, 371), (141, 223, 376), (141, 224, 377), (141, 225, 373), (141, 216, 372), (142, 225, 377), (142, 226, 374), (142, 219, 370), (142, 218, 373), (143, 227, 378), (143, 228, 379), (143, 229, 375), (143, 220, 374), (144, 229, 379), (144, 230, 380), (144, 231, 376), (144, 222, 375), (145, 231, 380), (145, 232, 381), (145, 233, 377), (145, 224, 376), (146, 233, 381), (146, 234, 378), (146, 227, 374), (146, 226, 377), (147, 235, 283), (147, 55, 412), (147, 236, 379), (147, 228, 378), (148, 236, 412), (148, 47, 411), (148, 237, 380), (148, 230, 379), (149, 237, 411), (149, 184, 410), (149, 238, 381), (149, 232, 380), (150, 238, 410), (150, 185, 283), (150, 235, 378), (150, 234, 381), (151, 239, 382), (151, 240, 383), (151, 241, 406), (151, 50, 279), (152, 241, 383), (152, 242, 384), (152, 243, 407), (152, 49, 406), (153, 243, 384), (153, 244, 385), (153, 245, 408), (153, 48, 407), (154, 245, 385), (154, 246, 382), (154, 239, 279), (154, 50, 408), (155, 247, 386), (155, 248, 387), (155, 249, 383), (155, 240, 382), (156, 249, 387), (156, 250, 388), (156, 251, 384), (156, 242, 383), (157, 251, 388), (157, 252, 389), (157, 253, 385), (157, 244, 384), (158, 253, 389), (158, 254, 386), (158, 247, 382), (158, 246, 385), (159, 255, 390), (159, 43, 419), (159, 256, 387), (159, 248, 386), (160, 256, 419), (160, 39, 418), (160, 257, 388), (160, 250, 387), (161, 257, 418), (161, 398, 417), (161, 258, 389), (161, 252, 388), (162, 258, 417), (162, 181, 390), (162, 255, 386), (162, 254, 389), (287, 397, 164), (164, 396, 287), (288, 398, 397), (288, 399, 43), (43, 398, 288), (287, 396, 165), (402, 259, 166, 170), (168, 400, 401), (402, 171, 167, 259), (403, 172, 358, 167), (167, 171, 403), (401, 400, 358, 172), (173, 68, 404, 290), (68, 173, 405), (289, 404, 42), (42, 421, 289), (290, 404, 289), (291, 405, 173), (289, 421, 291)])
me_cube.materials.append(mat_trunk2)
me_cube.use_remesh_preserve_volume = False
me_cube.use_remesh_preserve_attributes = False
me_cube.use_mirror_vertex_groups = False
me_cube.update()
me_icosphere = bpy.data.meshes.new('Icosphere')
me_icosphere.from_pydata([(-0.04224, -0.8324, 4.057), (0.4381, -0.1597, 3.985), (-0.009924, -1.156, 4.526), (0.2239, -0.291, 4.511), (1.621, -0.7239, 3.914), (1.338, -0.3719, 3.866), (0.2781, -0.9339, 3.626), (0.1966, -0.5026, 3.766), (1.939, -0.698, 4.294), (0.8642, -1.501, 4.298), (1.449, -1.266, 4.217), (0.1238, -1.304, 4.013), (0.2981, -0.103, 4.228), (1.431, -1.279, 4.618), (0.4865, -1.472, 4.618), (1.334, -0.1996, 4.395), (1.219, -0.9342, 4.83), (0.3257, -0.9699, 4.796), (0.8657, -0.2766, 4.646), (-1.423, 1.501, 3.404), (-1.377, 1.831, 3.553), (-0.7745, 2.139, 3.634), (-0.9577, 0.6657, 3.899), (-1.472, 1.717, 3.877), (-0.9633, 2.062, 3.934), (-0.8457, 1.246, 4.213), (-0.5763, 1.182, 3.391), (-0.1155, 0.9898, 3.654), (-0.2555, 1.47, 3.455), (-1.202, 1.607, 3.216), (-1.055, 1.928, 3.331), (-0.02468, 1.011, 3.819), (-1.185, 0.9546, 4.006), (-0.1951, 1.59, 3.883), (-0.2828, 0.964, 4.076), (-1.287, 1.576, 4.147), (-0.5449, 1.767, 4.066), (-2.567, 0.7439, 4.11), (-1.828, 0.7604, 4.224), (-2.835, 0.6022, 4.514), (-2.062, 0.7769, 4.545), (-1.79, -0.5156, 4.089), (-1.629, -0.1504, 4.042), (-2.489, 0.4357, 3.745), (-2.194, 0.683, 3.879), (-1.662, -0.7394, 4.444), (-2.731, -0.2317, 4.354), (-2.303, -0.5943, 4.326), (-2.865, 0.4173, 4.064), (-2.344, -0.5706, 4.677), (-2.883, 0.08725, 4.614), (-1.527, -0.05654, 4.514), (-2.174, -0.2546, 4.864), (-2.567, 0.4271, 4.779), (-1.795, 0.2867, 4.704), (-2.178, -0.2319, 3.859), (-1.674, 0.08985, 3.952), (-2.303, -0.4421, 4.185), (-1.843, 0.002835, 4.211), (-1.113, -0.776, 3.842), (-1.155, -0.456, 3.804), (-1.995, -0.4121, 3.564), (-1.895, -0.1174, 3.673), (-0.9301, -0.8767, 4.129), (-1.69, -1.065, 4.063), (-2.247, -0.5826, 3.822), (-1.472, -1.046, 4.318), (-2.121, -0.8181, 4.266), (-1.124, -0.3485, 4.186), (-1.488, -0.7569, 4.469), (-2.045, -0.451, 4.4), (-1.453, -0.2237, 4.339), (-0.622, -1.43, 3.381), (-0.5264, -0.8644, 3.47), (-0.5531, -1.655, 3.694), (0.4516, -1.023, 3.364), (0.1968, -0.8463, 3.328), (-0.3756, -1.416, 3.098), (-0.521, -1.155, 3.202), (0.6409, -0.9576, 3.64), (0.2858, -1.62, 3.577), (-0.4166, -1.705, 3.345), (0.4125, -1.453, 3.821), (-0.1677, -1.767, 3.772), (0.1402, -0.7552, 3.694), (0.1964, -1.277, 3.966), (-0.3806, -1.477, 3.9), (-0.4997, -0.9742, 3.789), (-1.045, -0.2144, 2.698), (-0.7878, -0.3097, 2.881), (-0.9434, -0.9555, 2.765), (-1.206, -0.3557, 2.608), (-0.9898, -1.147, 3.006), (-1.43, -0.8125, 2.96), (-1.411, -0.2926, 2.79), (-1.323, -0.9237, 3.14), (-1.436, -0.2407, 3.082), (-0.7852, -0.8063, 3.046), (-1.171, -0.787, 3.246), (-1.249, -0.345, 3.198), (-0.8706, -0.3165, 3.116), (0.5228, 1.793, 4.351), (1.362, 0.8805, 4.276), (1.634, 1.49, 4.072), (0.4442, 1.134, 4.202), (1.637, 0.8528, 4.005), (0.8606, 2.083, 3.49), (0.6175, 1.8, 3.368), (1.537, 1.386, 3.621), (1.539, 0.8579, 3.831), (1.128, 1.187, 3.552), (0.8736, 1.33, 4.42), (0.9923, 2.192, 4.125), (0.3763, 1.99, 4.065), (0.5907, 0.775, 4.089), (1.206, 2.215, 3.81), (0.5051, 2.079, 3.723), (0.363, 1.757, 3.566), (-0.5153, 1.111, 4.311), (1.33, 1.771, 4.265), (0.8064, 1.186, 4.375), (-0.01351, -0.2506, 2.862), (0.05171, 0.07563, 3.084), (0.02791, -0.6286, 3.284), (0.8541, 0.0119, 2.944), (0.186, -0.4156, 2.753), (1.091, -0.007341, 3.236), (0.7752, -0.5974, 3.18), (0.1495, -0.6733, 2.973), (0.888, -0.4482, 3.398), (0.3712, -0.7285, 3.354), (0.6454, 0.1729, 3.284), (0.6955, -0.2921, 3.527), (0.1816, -0.4701, 3.468), (0.07551, -0.02217, 3.369)], [], [(6, 7, 5), (0, 11, 2), (1, 7, 12), (5, 1, 15), (4, 8, 10), (5, 15, 8), (2, 14, 17), (3, 2, 17), (8, 15, 16), (16, 15, 18), (18, 17, 16), (18, 3, 17), (17, 14, 16), (14, 13, 16), (13, 8, 16), (12, 3, 18), (0, 2, 3), (11, 14, 2), (11, 9, 14), (9, 13, 14), (10, 8, 13), (15, 12, 18), (15, 1, 12), (12, 0, 3), (12, 7, 0), (9, 10, 13), (4, 5, 8), (5, 7, 1), (6, 0, 7), (6, 11, 0), (6, 9, 11), (4, 6, 5), (6, 10, 9), (6, 4, 10), (29, 30, 28), (19, 26, 22), (20, 19, 23), (28, 21, 33), (19, 22, 32), (28, 33, 31), (22, 34, 25), (23, 32, 35), (24, 23, 35), (31, 33, 34), (34, 36, 25), (34, 33, 36), (36, 35, 25), (36, 24, 35), (35, 32, 25), (32, 22, 25), (21, 24, 36), (20, 23, 24), (27, 34, 22), (27, 31, 34), (33, 21, 36), (21, 20, 24), (21, 30, 20), (23, 19, 32), (22, 26, 27), (27, 28, 31), (28, 30, 21), (29, 20, 30), (29, 19, 20), (27, 26, 28), (26, 29, 28), (29, 26, 19), (43, 44, 42), (37, 48, 39), (42, 38, 51), (41, 45, 47), (42, 51, 45), (39, 50, 53), (40, 39, 53), (45, 51, 52), (52, 51, 54), (54, 53, 52), (54, 40, 53), (53, 50, 52), (50, 49, 52), (49, 45, 52), (38, 40, 54), (37, 39, 40), (48, 50, 39), (48, 46, 50), (46, 49, 50), (47, 45, 49), (51, 38, 54), (38, 37, 40), (38, 44, 37), (46, 47, 49), (41, 42, 45), (42, 44, 38), (43, 37, 44), (43, 48, 37), (43, 46, 48), (41, 43, 42), (43, 47, 46), (43, 41, 47), (61, 62, 60), (55, 65, 57), (60, 56, 68), (59, 63, 64), (60, 68, 63), (57, 67, 70), (58, 57, 70), (63, 68, 69), (69, 68, 71), (71, 70, 69), (71, 58, 70), (70, 67, 69), (67, 66, 69), (66, 63, 69), (56, 58, 71), (55, 57, 58), (65, 67, 57), (65, 64, 67), (64, 66, 67), (64, 63, 66), (68, 56, 71), (56, 55, 58), (56, 62, 55), (59, 60, 63), (60, 62, 56), (61, 55, 62), (61, 65, 55), (61, 64, 65), (59, 61, 60), (61, 59, 64), (77, 78, 76), (72, 81, 74), (76, 73, 84), (75, 79, 80), (76, 84, 79), (74, 83, 86), (87, 74, 86), (79, 84, 85), (85, 84, 87), (87, 86, 85), (86, 83, 85), (83, 82, 85), (82, 79, 85), (72, 74, 87), (81, 83, 74), (81, 80, 83), (80, 82, 83), (80, 79, 82), (84, 73, 87), (73, 72, 87), (73, 78, 72), (75, 76, 79), (76, 78, 73), (77, 72, 78), (77, 81, 72), (77, 80, 81), (75, 77, 76), (77, 75, 80), (91, 90, 88), (88, 96, 94), (90, 97, 89), (90, 93, 92), (90, 92, 97), (100, 99, 96), (92, 98, 97), (98, 100, 97), (100, 98, 99), (99, 98, 96), (96, 98, 95), (95, 98, 92), (88, 100, 96), (94, 96, 93), (93, 96, 95), (93, 95, 92), (97, 100, 89), (89, 100, 88), (90, 89, 88), (91, 88, 94), (91, 94, 93), (91, 93, 90), (107, 110, 117), (110, 107, 108), (107, 117, 116), (113, 117, 104), (109, 102, 114), (119, 101, 111), (104, 114, 111), (102, 119, 111), (102, 103, 119), (116, 113, 112), (119, 112, 101), (107, 106, 108), (101, 104, 111), (115, 112, 119), (117, 110, 114), (116, 117, 113), (109, 105, 102), (108, 115, 103), (117, 114, 104), (114, 110, 109), (113, 104, 101), (107, 116, 106), (114, 102, 111), (103, 115, 119), (115, 116, 112), (108, 103, 105), (109, 108, 105), (105, 103, 102), (108, 106, 115), (115, 106, 116), (112, 113, 101), (109, 110, 108), (125, 121, 124), (121, 128, 123), (124, 122, 131), (124, 126, 127), (124, 131, 126), (123, 130, 133), (134, 123, 133), (126, 131, 132), (132, 131, 134), (134, 133, 132), (133, 130, 132), (130, 129, 132), (129, 126, 132), (121, 123, 134), (128, 130, 123), (128, 127, 130), (127, 129, 130), (127, 126, 129), (131, 122, 134), (122, 121, 134), (124, 121, 122), (125, 128, 121), (125, 127, 128), (125, 124, 127)])
me_icosphere.polygons.foreach_set('material_index', [1, 1, 1, 1, 1, 1, 1, 1, 1, 1, 1, 1, 1, 1, 1, 1, 1, 1, 1, 1, 1, 1, 1, 1, 1, 1, 1, 1, 1, 1, 1, 1, 1, 1, 1, 1, 1, 1, 1, 1, 1, 1, 1, 1, 1, 1, 1, 1, 1, 1, 1, 1, 1, 1, 1, 1, 1, 1, 1, 1, 1, 1, 1, 1, 1, 1, 3, 3, 3, 3, 3, 3, 3, 3, 3, 3, 3, 3, 3, 3, 3, 3, 3, 3, 3, 3, 3, 3, 3, 3, 3, 3, 3, 3, 3, 3, 3, 3, 0, 0, 0, 0, 0, 0, 0, 0, 0, 0, 0, 0, 0, 0, 0, 0, 0, 0, 0, 0, 0, 0, 0, 0, 0, 0, 0, 0, 0, 0, 3, 3, 3, 3, 3, 3, 3, 3, 3, 3, 3, 3, 3, 3, 3, 3, 3, 3, 3, 3, 3, 3, 3, 3, 3, 3, 3, 3, 2, 2, 2, 2, 2, 2, 2, 2, 2, 2, 2, 2, 2, 2, 2, 2, 2, 2, 2, 2, 2, 2, 0, 0, 0, 0, 0, 0, 0, 0, 0, 0, 0, 0, 0, 0, 0, 0, 0, 0, 0, 0, 0, 0, 0, 0, 0, 0, 0, 0, 0, 0, 0, 0, 0, 0, 0, 0, 0, 0, 0, 0, 0, 0, 0, 0, 0, 0, 0, 0, 0, 0, 0, 0, 0, 0, 0, 0])
me_icosphere.materials.append(mat_green1)
me_icosphere.materials.append(mat_green2)
me_icosphere.materials.append(mat_green3)
me_icosphere.materials.append(mat_green4)
me_icosphere.use_remesh_preserve_volume = False
me_icosphere.use_remesh_preserve_attributes = False
me_icosphere.use_mirror_vertex_groups = False
me_icosphere.update()
me_cube_002 = bpy.data.meshes.new('Cube.002')
me_cube_002.from_pydata([(0.1202, -0.3123, 1.842), (-0.596, -0.6763, 2.744), (0.08645, 0.2632, 1.82), (2.455, -0.8175, 3.431), (-0.5463, -0.6476, 2.492), (-0.5632, -0.5325, 2.585), (-0.01372, -0.3346, 2.06), (-0.02227, -0.1838, 2.166), (-0.1679, -0.09366, 2.048), (-0.1639, -0.2621, 1.936), (-0.02316, 1.786, 2.901), (-0.06885, 1.736, 2.992), (-0.2163, 1.936, 3.279), (-0.2192, 1.972, 3.379), (-0.186, 2.022, 3.38), (-0.2014, 1.986, 3.254), (0.06704, -0.1046, 1.506), (0.2832, 0.02652, 1.529), (0.1462, 0.2186, 1.61), (0.02134, 0.1021, 0.9442), (-0.1372, 0.3471, 0.9458), (0.2617, 0.2644, 0.9267), (0.1059, 0.502, 0.9104), (-0.1762, 0.1112, 0.03321), (0.05112, 0.2633, 0.04607), (0.0, 0.0, -0.02414), (0.0, 0.0, -0.02414), (0.0, 0.0, -0.02414), (0.0, 0.0, -0.02414), (1.852, -0.46, 2.885), (0.0, 0.0, -0.02414), (-0.01294, -0.1062, 0.0001822), (-0.06561, 0.09448, 1.649), (0.1986, 0.03289, 0.009142), (0.1153, 1.037, 2.248), (1.775, -0.4184, 3.089), (2.459, -0.7203, 3.438), (0.08427, 1.317, 3.119), (0.1112, 1.381, 3.153), (-0.06898, 1.71, 2.886), (-0.1621, -0.3347, 3.07), (-0.9776, -0.5901, 2.967), (-0.2522, -0.4328, 2.991), (-1.098, -0.5349, 3.095), (2.389, -0.8053, 3.459), (2.636, -1.382, 3.68), (-0.5407, -0.5709, 2.651), (-0.6077, -0.6004, 2.801), (-0.2062, -0.463, 2.895), (-0.2146, -0.3917, 2.948), (-0.2364, -0.1837, 3.415), (-0.1731, -0.5147, 3.08), (-0.1828, -1.001, 3.248), (-0.1986, -0.9865, 3.276), (-0.9347, -0.5885, 2.737), (-0.9032, -0.6719, 2.776), (-0.9734, -0.538, 3.06), (0.2462, 0.2343, 1.958), (0.1119, 0.1564, 2.095), (-0.04712, 0.1861, 1.964), (0.02195, 0.9621, 2.117), (-0.07816, 1.025, 2.251), (-0.05167, 1.202, 2.49), (0.02773, 1.673, 2.841), (-0.0459, 1.634, 2.87), (0.06725, 1.247, 3.228), (0.114, 1.282, 3.234), (-0.04621, 1.665, 2.975), (0.03187, 1.414, 3.206), (0.06328, 1.373, 3.248), (-0.05788, 1.729, 2.852), (-0.01526, 1.775, 3.003), (-0.1203, 1.944, 3.211), (-0.09004, 2.005, 3.342), (-0.1035, 2.016, 3.38), (0.4996, -0.1447, 1.92), (0.4089, -0.2794, 2.064), (0.3489, -0.1212, 2.173), (0.4616, 0.005845, 2.061), (1.789, -0.3406, 2.948), (1.815, -0.3913, 3.399), (1.766, -0.4176, 3.42), (1.798, -0.4012, 3.22), (1.925, -0.4004, 3.187), (1.84, -0.4902, 3.239), (1.792, -0.5023, 3.339), (1.762, -0.493, 3.359), (1.816, -0.4788, 3.404), (1.938, -0.5898, 3.094), (2.011, -0.5192, 3.208), (2.09, -0.4776, 3.196), (2.278, -0.7146, 3.322), (2.25, -0.6799, 3.347), (2.398, -0.6853, 3.479), (-0.02434, 0.6378, 2.481), (0.01509, 0.675, 2.519), (0.0384, 0.8797, 2.302), (0.03236, 0.9756, 2.418), (0.01184, 0.7467, 2.385), (0.09455, 0.7819, 2.464), (0.1139, 0.7622, 2.388), (0.1685, 0.74, 2.455), (0.2119, 0.6953, 2.513), (0.1744, 0.7462, 2.527), (0.5133, 0.8471, 2.628), (-0.6244, -0.4762, 2.568), (0.2747, 0.1536, 1.603), (0.5076, -0.02698, 1.962), (-0.05932, -0.03069, 1.516), (-0.2044, -0.3666, 3.073), (0.0, 0.0, -0.02414), (0.0, 0.0, -0.02414), (0.0, 0.0, -0.02414), (0.0, 0.0, -0.02414), (1.856, -0.3705, 3.141), (2.396, -0.8501, 3.407), (0.0, 0.0, -0.02414), (0.0, 0.0, -0.02414), (0.0, 0.0, -0.02414), (0.0, 0.0, -0.02414), (-0.05579, 0.4861, 0.9284), (-0.2026, -0.1513, 1.95), (-0.06448, -0.08115, 2.139), (0.03045, -0.2727, 2.135), (-0.4693, -0.5671, 2.512), (-0.7576, -0.5371, 2.572), (0.2007, 0.2577, 1.836), (0.2302, 0.1858, 2.06), (0.004858, 0.1603, 2.073), (0.08776, 1.089, 2.196), (0.06821, 1.226, 2.489), (-0.02301, 1.642, 2.914), (0.01133, 1.703, 2.984), (0.4441, -0.2641, 1.947), (0.3558, -0.2431, 2.165), (0.396, -0.0181, 2.169), (1.829, -0.5286, 2.911), (-0.04484, 0.9274, 2.297), (-0.03271, 0.93, 2.397), (-0.0134, 0.02925, -0.02058), (0.02346, 0.02201, -0.02058), (0.01665, -0.01271, -0.0214), (-0.02022, -0.005471, -0.0214), (-0.09907, 0.2282, 0.01154), (0.0, 0.0, -0.02414), (0.0, 0.0, -0.02414), (0.0, 0.0, -0.02414), (0.0, 0.0, -0.02414), (-0.3434, 2.18, 3.65), (2.613, -1.39, 3.705), (2.629, -1.377, 3.711), (-1.368, -0.3854, 3.36), (-1.359, -0.4156, 3.379), (-0.2129, -0.1791, 3.425), (-0.2328, -0.2067, 3.436), (-0.2071, -0.9947, 3.261), (-0.1754, -1.001, 3.266), (-0.8589, -0.5185, 3.281), (-0.8557, -0.4892, 3.285), (0.1663, 0.9392, 3.383), (0.168, 0.9552, 3.404), (0.1906, 0.9632, 3.395), (-0.02195, 1.468, 3.362), (-0.05156, 1.455, 3.363), (0.07376, 2.23, 3.526), (1.713, -0.3326, 3.564), (1.707, -0.3592, 3.571), (1.74, -0.6899, 3.541), (2.605, -0.6549, 3.722), (2.573, -0.6369, 3.729), (-0.1759, 0.4621, 2.607), (-0.1592, 0.4689, 2.625), (-0.1576, 0.439, 2.604), (0.5179, 0.8293, 2.659), (0.502, 0.851, 2.651), (0.1862, 0.1828, 0.03781), (0.1304, -0.08942, 0.02743), (-0.1502, -0.03438, 0.003142), (0.01369, 0.2078, 1.616), (0.244, 0.4275, 0.933), (0.1808, 0.123, 0.9357), (-0.116, 0.186, 0.9635), (0.2026, -0.09157, 1.488), (-0.2226, 1.962, 3.262), (-0.2033, 2.036, 3.335), (-0.08331, -0.343, 1.949), (-0.6212, -0.6628, 2.446), (-0.7326, -0.5626, 2.465), (2.441, -0.8214, 3.39), (2.441, -0.8072, 3.454), (-1.1, -0.4805, 3.096), (-0.564, -0.5089, 2.693), (-0.524, -0.6251, 2.669), (-0.6275, -0.5407, 2.779), (-0.2267, -0.5005, 2.961), (-0.1248, -0.3857, 3.087), (-0.1779, -0.3928, 3.113), (-0.1274, -0.5485, 3.022), (-0.1846, -0.5315, 3.02), (-0.1257, -0.5152, 3.069), (-0.9248, -0.6381, 2.737), (-0.8214, -0.5503, 2.794), (-0.8438, -0.6585, 2.821), (-1.115, -0.4736, 3.042), (-0.9609, -0.5164, 2.939), (-1.004, -0.4862, 3.063), (-1.025, -0.5472, 3.1), (-1.033, -0.4999, 3.089), (-0.02489, 0.2236, 1.85), (-0.0533, 0.9674, 2.15), (0.1011, 0.9435, 2.298), (-0.03544, 1.315, 2.373), (0.0106, 1.762, 2.894), (0.01792, 1.663, 2.884), (0.1121, 1.331, 3.127), (0.05021, 1.307, 3.135), (0.01668, 1.422, 3.123), (0.07569, 1.437, 3.144), (0.00855, 1.362, 3.183), (0.02812, 1.35, 3.239), (-0.1151, 1.888, 3.215), (-0.1576, 2.022, 3.282), (-0.08328, 2.037, 3.322), (-0.1449, 2.045, 3.359), (1.633, -0.4867, 2.96), (1.696, -0.3445, 2.979), (1.749, -0.4017, 3.37), (1.795, -0.445, 3.169), (1.913, -0.4461, 3.216), (1.884, -0.5463, 3.166), (1.823, -0.514, 3.38), (1.766, -0.6973, 3.542), (1.777, -0.4569, 3.389), (1.884, -0.3896, 2.926), (2.321, -0.7101, 3.287), (2.364, -0.6516, 3.381), (2.376, -0.6709, 3.326), (2.417, -0.7214, 3.48), (-0.003147, 0.578, 2.48), (0.02966, 0.5987, 2.518), (0.1023, 0.9465, 2.395), (0.1676, 0.6858, 2.457)], [], [(58, 128, 122), (77, 135, 122), (0, 185, 16), (16, 182, 0), (126, 106, 18), (107, 127, 78), (9, 121, 108), (108, 185, 9), (76, 123, 6), (2, 178, 208), (97, 240, 130), (3, 45, 188), (44, 149, 150), (115, 149, 44), (209, 211, 60), (9, 187, 121), (11, 67, 132), (74, 220, 73), (219, 218, 65), (79, 225, 114), (178, 20, 32), (20, 178, 120), (19, 180, 16), (18, 179, 22), (83, 228, 90), (24, 120, 22), (36, 189, 3), (80, 232, 87), (83, 84, 228), (25, 147, 113), (25, 144, 116), (25, 139, 177), (25, 142, 119), (26, 146, 112), (26, 147, 119), (26, 142, 31), (26, 141, 118), (27, 145, 111), (27, 146, 118), (27, 141, 33), (27, 140, 117), (28, 144, 110), (28, 145, 117), (28, 140, 143), (28, 139, 116), (173, 104, 174), (170, 172, 171), (160, 159, 161), (156, 53, 155), (156, 155, 52), (153, 50, 154), (186, 1, 55), (55, 200, 186), (149, 45, 150), (238, 94, 98), (8, 122, 59), (30, 147, 112), (30, 146, 111), (30, 145, 110), (30, 144, 113), (23, 143, 177), (107, 106, 57), (33, 176, 31), (17, 106, 75), (61, 211, 209), (34, 130, 240), (233, 79, 90), (201, 105, 125), (54, 125, 187), (1, 47, 202), (47, 193, 202), (35, 224, 227), (48, 49, 40), (40, 195, 48), (241, 238, 100), (93, 92, 44), (188, 236, 36), (90, 228, 89), (228, 229, 89), (188, 115, 234), (74, 13, 220), (115, 44, 91), (83, 114, 165), (82, 165, 114), (82, 227, 226), (42, 196, 109), (212, 213, 63), (87, 230, 83), (83, 80, 87), (195, 199, 197), (227, 84, 85), (72, 222, 220), (221, 222, 72), (205, 56, 41), (41, 204, 205), (69, 219, 66), (42, 194, 198), (198, 194, 197), (194, 48, 197), (241, 100, 101), (100, 99, 101), (190, 207, 205), (44, 189, 36), (45, 3, 150), (54, 200, 151), (54, 151, 203), (43, 190, 152), (1, 192, 194), (191, 193, 49), (46, 191, 48), (47, 194, 42), (196, 195, 154), (109, 196, 154), (197, 199, 156), (54, 203, 125), (205, 207, 158), (206, 157, 158), (211, 70, 10), (37, 159, 215), (214, 212, 38), (212, 217, 38), (38, 162, 69), (219, 163, 218), (69, 162, 163), (212, 10, 72), (72, 71, 212), (11, 13, 12), (72, 10, 221), (76, 224, 134), (77, 225, 135), (224, 76, 88), (76, 136, 88), (225, 77, 35), (77, 224, 35), (80, 165, 166), (82, 114, 35), (35, 227, 82), (227, 229, 84), (85, 231, 167), (29, 234, 136), (89, 235, 90), (235, 89, 92), (36, 236, 168), (93, 237, 169), (96, 98, 137), (137, 98, 138), (100, 210, 240), (97, 138, 99), (122, 135, 58), (77, 122, 7), (77, 7, 123), (123, 134, 77), (0, 182, 133), (16, 185, 108), (1, 4, 192), (1, 186, 4), (124, 4, 6, 123), (78, 127, 135), (46, 105, 191), (46, 192, 5), (46, 5, 105), (76, 185, 0), (76, 0, 133), (76, 134, 123), (6, 185, 76), (105, 193, 191), (58, 135, 127), (44, 150, 189), (188, 45, 115), (124, 192, 4), (62, 138, 97), (62, 97, 130), (5, 192, 124), (187, 9, 186), (60, 211, 129), (186, 185, 6, 4), (105, 5, 7, 122), (124, 123, 7, 5), (187, 125, 8, 121), (105, 122, 8, 125), (181, 108, 32, 20), (9, 185, 186), (148, 183, 12), (12, 13, 148), (13, 14, 148), (14, 184, 148), (148, 184, 15), (15, 183, 148), (71, 11, 132), (67, 64, 131), (64, 213, 131), (39, 67, 11), (13, 74, 14), (73, 220, 222), (217, 216, 68), (68, 216, 218), (65, 218, 215), (216, 215, 218), (180, 21, 17, 182), (108, 181, 16), (16, 180, 182), (106, 17, 21, 179), (18, 22, 120, 178), (18, 106, 179), (19, 16, 181), (143, 23, 20, 120), (181, 20, 23, 177), (177, 31, 19, 181), (176, 180, 19, 31), (33, 21, 180, 176), (175, 179, 21, 33), (121, 8, 59, 32), (24, 22, 179), (179, 175, 24), (24, 143, 120), (36, 3, 188), (83, 230, 84), (25, 119, 147), (25, 113, 144), (25, 116, 139), (25, 177, 142), (26, 118, 146), (26, 112, 147), (26, 119, 142), (26, 31, 141), (27, 117, 145), (27, 111, 146), (27, 118, 141), (27, 33, 140), (28, 116, 144), (28, 110, 145), (28, 117, 140), (28, 143, 139), (93, 44, 237), (55, 1, 202), (98, 94, 95), (59, 122, 128), (59, 208, 32), (239, 102, 103, 95), (30, 113, 147), (30, 112, 146), (30, 111, 145), (30, 110, 144), (177, 143, 139), (17, 75, 133, 182), (31, 177, 142), (57, 106, 126), (57, 127, 107), (108, 121, 32), (208, 178, 32), (31, 141, 33), (75, 106, 107), (175, 33, 143, 24), (114, 83, 90, 79), (143, 33, 140), (61, 137, 138), (61, 138, 62), (229, 224, 88), (240, 210, 34), (54, 187, 186, 200), (201, 193, 105), (98, 96, 100, 238), (202, 193, 201), (35, 114, 225), (195, 197, 48), (241, 102, 239, 238), (93, 235, 92), (55, 41, 206), (206, 43, 55), (227, 224, 229), (205, 204, 203), (234, 236, 188), (44, 92, 91), (91, 234, 115), (15, 184, 221), (165, 80, 83), (64, 67, 39), (42, 109, 40, 49), (81, 226, 86, 232), (42, 51, 196), (212, 71, 132), (85, 86, 227), (85, 84, 230), (199, 196, 51), (199, 195, 196), (206, 41, 56), (66, 219, 65), (53, 51, 198, 155), (226, 227, 86), (42, 198, 51), (69, 66, 38), (217, 68, 38), (99, 95, 103), (103, 101, 99), (43, 206, 207), (207, 190, 43), (190, 205, 203), (44, 36, 237), (184, 14, 223), (184, 223, 221), (149, 115, 45), (3, 189, 150), (190, 203, 151), (55, 43, 152), (55, 152, 200), (152, 190, 151), (151, 200, 152), (47, 1, 194), (46, 48, 192), (48, 191, 49), (194, 192, 48), (42, 193, 47), (49, 193, 42), (40, 109, 50), (40, 50, 153), (195, 40, 153), (109, 154, 50), (154, 195, 153), (197, 52, 198), (203, 204, 201, 125), (51, 53, 199), (197, 156, 52), (155, 198, 52), (156, 199, 53), (204, 41, 202, 201), (209, 60, 2, 208), (55, 202, 41), (56, 205, 158), (56, 158, 157), (206, 56, 157), (2, 126, 18, 178), (158, 207, 206), (129, 126, 2, 60), (129, 34, 57, 126), (210, 127, 57, 34), (210, 96, 58, 127), (137, 128, 58, 96), (137, 61, 59, 128), (209, 208, 59, 61), (212, 129, 211, 10), (212, 63, 34, 129), (213, 130, 34, 63), (213, 64, 62, 130), (64, 39, 61, 62), (70, 211, 61, 39), (214, 37, 131, 213), (65, 215, 159), (65, 159, 160), (66, 65, 160), (66, 160, 161), (38, 66, 161), (38, 161, 214), (37, 214, 159), (159, 214, 161), (216, 67, 131, 215), (131, 37, 215), (217, 132, 67, 216), (15, 70, 39, 183), (132, 217, 212), (212, 214, 213), (68, 218, 163), (68, 163, 162), (38, 68, 162), (163, 219, 69), (13, 11, 71, 220), (70, 15, 10), (39, 11, 12, 183), (233, 29, 75, 107), (15, 221, 10), (220, 71, 72), (223, 14, 74), (222, 221, 164), (164, 74, 73), (73, 222, 164), (164, 223, 74), (164, 221, 223), (136, 133, 75, 29), (225, 79, 78, 135), (76, 133, 136), (77, 134, 224), (233, 107, 78, 79), (166, 165, 82, 226), (81, 232, 80), (167, 231, 87, 232), (166, 81, 80), (166, 226, 81), (228, 84, 229), (85, 230, 231), (167, 86, 85), (167, 232, 86), (236, 234, 29, 233), (230, 87, 231), (234, 91, 88, 136), (92, 229, 88, 91), (236, 233, 90, 235), (89, 229, 92), (170, 94, 238, 172), (36, 168, 237), (235, 93, 169), (235, 169, 236), (169, 237, 168), (168, 236, 169), (171, 95, 94, 170), (104, 101, 103, 174), (95, 171, 239), (239, 172, 238), (172, 239, 171), (96, 210, 100), (98, 95, 138), (138, 95, 99), (99, 240, 97), (100, 240, 99), (101, 104, 241), (103, 102, 173), (103, 173, 174), (173, 241, 104), (102, 241, 173)])
me_cube_002.polygons.foreach_set('material_index', [1, 1, 1, 1, 1, 1, 1, 1, 1, 1, 1, 1, 1, 1, 1, 1, 1, 1, 1, 1, 1, 1, 1, 1, 1, 1, 1, 1, 1, 1, 1, 1, 1, 1, 1, 1, 1, 1, 1, 1, 1, 1, 1, 1, 1, 1, 1, 1, 1, 1, 1, 1, 1, 1, 1, 1, 1, 1, 1, 1, 1, 1, 1, 1, 1, 1, 1, 1, 1, 1, 1, 1, 1, 1, 1, 1, 1, 1, 1, 1, 1, 1, 1, 1, 1, 1, 1, 1, 1, 1, 1, 1, 1, 1, 1, 1, 1, 1, 1, 1, 1, 1, 1, 1, 1, 1, 1, 1, 1, 1, 1, 1, 1, 1, 1, 1, 1, 1, 1, 1, 1, 1, 1, 1, 1, 1, 1, 1, 1, 1, 1, 1, 1, 1, 1, 1, 1, 1, 1, 1, 1, 1, 1, 1, 1, 1, 1, 1, 1, 1, 1, 1, 1, 1, 1, 1, 1, 1, 1, 1, 1, 1, 1, 1, 1, 1, 1, 1, 1, 1, 1, 1, 1, 1, 1, 1, 1, 1, 1, 1, 1, 1, 1, 1, 1, 1, 1, 1, 1, 1, 1, 1, 1, 1, 1, 1, 1, 1, 1, 1, 1, 1, 1, 1, 1, 1, 1, 1, 1, 1, 1, 1, 1, 1, 1, 1, 1, 1, 1, 1, 1, 1, 1, 1, 1, 1, 1, 1, 1, 1, 1, 1, 1, 1, 1, 1, 1, 1, 1, 1, 1, 1, 1, 1, 1, 1, 1, 1, 1, 1, 1, 1, 1, 1, 1, 1, 1, 1, 1, 1, 1, 1, 1, 1, 1, 1, 1, 1, 1, 1, 1, 1, 1, 1, 1, 1, 1, 1, 1, 1, 1, 1, 1, 1, 1, 1, 1, 1, 1, 1, 1, 1, 1, 1, 1, 1, 1, 1, 1, 1, 1, 1, 1, 1, 1, 1, 1, 1, 1, 1, 1, 1, 1, 1, 1, 1, 1, 1, 1, 1, 1, 1, 1, 1, 1, 1, 1, 1, 1, 1, 1, 1, 1, 1, 1, 1, 1, 1, 1, 1, 1, 1, 1, 1, 1, 1, 1, 1, 1, 1, 1, 1, 1, 1, 1, 1, 1, 1, 1, 1, 1, 1, 1, 1, 1, 1, 1, 1, 1, 1, 1, 1, 1, 1, 1, 1, 1, 1, 1, 1, 1, 1, 1, 1, 1, 1, 1, 1, 1, 1, 1, 1, 1, 1, 1, 1, 1, 1, 1, 1, 1, 1, 1, 1, 1, 1, 1, 1, 1, 1, 1, 1, 1, 1, 1, 1, 1])
me_cube_002.materials.append(mat_trunk2)
me_cube_002.materials.append(mat_trunk)
me_cube_002.use_remesh_preserve_volume = False
me_cube_002.use_remesh_preserve_attributes = False
me_cube_002.use_mirror_vertex_groups = False
me_cube_002.update()
me_icosphere_003 = bpy.data.meshes.new('Icosphere.003')
me_icosphere_003.from_pydata([(-0.2791, 0.5826, -1.268), (-0.5279, 1.285, -1.021), (-0.09315, 2.078, -1.225), (-0.4002, 0.8203, -0.6426), (0.09568, 0.5291, -0.6477), (0.03026, 1.045, -0.3685), (-0.2271, 1.038, -1.523), (0.1878, 0.5924, -1.568), (0.2517, 1.112, -1.689), (-0.03061, 1.633, -1.56), (-0.3679, 1.719, -1.223), (0.4506, 1.772, -1.498), (0.7571, 1.032, -1.543), (0.5538, 0.5236, -1.149), (-0.2038, 0.4495, -0.9747), (-0.3364, 2.074, -0.8682), (0.7308, 1.688, -1.313), (0.1665, 2.191, -0.9307), (0.8966, 0.906, -1.19), (0.9375, 1.426, -1.154), (-0.02986, 2.11, -0.5407), (0.9303, 1.391, -0.8089), (0.7303, 0.7797, -0.8036), (0.5961, 1.03, -0.5136), (-0.2257, 1.708, -0.4057), (0.4436, 1.923, -0.5269), (-1.297, -0.1966, -1.133), (-0.7424, 0.1385, -0.9271), (0.09602, 0.05484, -1.481), (-0.1544, -0.393, -1.816), (-1.202, -0.5194, -1.617), (-0.9819, -0.2227, -0.6409), (-1.094, -0.6727, -0.7998), (-1.081, -0.2133, -1.589), (-0.3904, 0.06566, -1.579), (-0.5908, 0.2106, -1.219), (-0.4767, -0.6348, -1.824), (-1.102, -0.8399, -1.341), (-1.308, -0.3894, -0.9175), (-0.05501, 0.2095, -0.975), (0.181, -0.51, -1.51), (0.2831, -0.09812, -1.275), (-0.7087, -0.9438, -1.551), (-0.1662, -0.8307, -1.673), (0.2063, -0.1025, -0.8805), (0.06774, -0.7883, -1.303), (-0.7719, -0.9852, -1.181), (-0.7407, -0.628, -0.6571), (-0.1993, -0.128, -0.6323), (0.2592, -0.4908, -1.045), (-0.2925, -0.9911, -1.241), (-0.2791, 0.5826, -1.268), (-0.5279, 1.285, -1.021), (-0.09315, 2.078, -1.225), (-0.4002, 0.8203, -0.6426), (0.09568, 0.5291, -0.6477), (0.03026, 1.045, -0.3685), (-0.2271, 1.038, -1.523), (0.1878, 0.5924, -1.568), (0.2517, 1.112, -1.689), (-0.03061, 1.633, -1.56), (-0.3679, 1.719, -1.223), (0.4506, 1.772, -1.498), (0.7571, 1.032, -1.543), (0.5538, 0.5236, -1.149), (-0.2038, 0.4495, -0.9747), (-0.3364, 2.074, -0.8682), (0.7308, 1.688, -1.313), (0.1665, 2.191, -0.9307), (0.8966, 0.906, -1.19), (0.9375, 1.426, -1.154), (-0.02986, 2.11, -0.5407), (0.9303, 1.391, -0.8089), (0.7303, 0.7797, -0.8036), (0.5961, 1.03, -0.5136), (-0.2257, 1.708, -0.4057), (0.4436, 1.923, -0.5269), (-0.2791, 0.5826, -1.268), (-0.5279, 1.285, -1.021), (-0.09315, 2.078, -1.225), (-0.4002, 0.8203, -0.6426), (0.09568, 0.5291, -0.6477), (0.03026, 1.045, -0.3685), (-0.2271, 1.038, -1.523), (0.1878, 0.5924, -1.568), (0.2517, 1.112, -1.689), (-0.03061, 1.633, -1.56), (-0.3679, 1.719, -1.223), (0.4506, 1.772, -1.498), (0.7571, 1.032, -1.543), (0.5538, 0.5236, -1.149), (-0.2038, 0.4495, -0.9747), (-0.3364, 2.074, -0.8682), (0.7308, 1.688, -1.313), (0.1665, 2.191, -0.9307), (0.8966, 0.906, -1.19), (0.9375, 1.426, -1.154), (-0.02986, 2.11, -0.5407), (0.9303, 1.391, -0.8089), (0.7303, 0.7797, -0.8036), (0.5961, 1.03, -0.5136), (-0.2257, 1.708, -0.4057), (0.4436, 1.923, -0.5269), (1.463, -0.09783, -1.433), (2.478, -0.03561, -0.7469), (2.324, -0.8229, -1.427), (0.9874, -0.1998, -1.19), (2.187, 0.09852, -0.2012), (2.651, -0.6504, -0.6141), (1.452, -0.1098, -0.1712), (1.73, 0.3015, -0.9143), (1.254, 0.2879, -0.9354), (2.226, -0.07639, -1.118), (1.797, -1.001, -1.452), (1.177, -0.5277, -1.496), (0.9455, -0.1728, -0.6773), (1.558, 0.2769, -0.3873), (2.605, -0.9099, -1.125), (2.283, -1.356, -1.254), (0.8837, -0.6007, -0.98), (1.227, -1.027, -1.236), (2.457, -0.2228, -0.2454), (2.454, -1.299, -0.9224), (1.138, -1.019, -0.8538), (1.839, -0.3944, -0.08033), (2.413, -0.7749, -0.386), (2.013, -1.451, -0.8808), (1.107, -0.7818, -0.5214), (-0.2791, 0.5826, -1.268), (-0.5279, 1.285, -1.021), (-0.09315, 2.078, -1.225), (-0.4002, 0.8203, -0.6426), (0.09568, 0.5291, -0.6477), (0.03026, 1.045, -0.3685), (-0.2271, 1.038, -1.523), (0.1878, 0.5924, -1.568), (0.2517, 1.112, -1.689), (-0.03061, 1.633, -1.56), (-0.3679, 1.719, -1.223), (0.4506, 1.772, -1.498), (0.7571, 1.032, -1.543), (0.5538, 0.5236, -1.149), (-0.2038, 0.4495, -0.9747), (-0.3364, 2.074, -0.8682), (0.7308, 1.688, -1.313), (0.1665, 2.191, -0.9307), (0.8966, 0.906, -1.19), (0.9375, 1.426, -1.154), (-0.02986, 2.11, -0.5407), (0.9303, 1.391, -0.8089), (0.7303, 0.7797, -0.8036), (0.5961, 1.03, -0.5136), (-0.2257, 1.708, -0.4057), (0.4436, 1.923, -0.5269), (1.115, -0.5739, -1.44), (-0.1741, 0.09811, -2.003), (-0.4005, 0.4796, -2.008), (0.4281, 0.08783, -2.085), (-0.3859, 0.294, -1.76), (0.003996, 0.1582, -1.646), (-0.09998, 0.4517, -1.594), (-0.05793, 0.2858, -2.183), (0.2599, 0.4578, -2.273), (0.4904, 0.6712, -2.183), (0.7311, 0.4157, -2.085), (0.5376, 0.1547, -1.736), (-0.178, 0.06837, -1.829), (-0.2175, 0.8812, -2.107), (0.01259, 1.004, -1.885), (0.7648, 0.2937, -1.856), (0.7837, 0.5972, -1.977), (0.7217, 0.5826, -1.738), (0.3877, 0.4447, -1.587), (-0.2998, 0.7744, -1.753), (0.2837, 0.8825, -1.743)], [], [(0, 6, 7), (9, 11, 8), (0, 7, 14), (1, 0, 3), (2, 10, 15), (2, 15, 17), (12, 18, 13), (3, 4, 5), (4, 22, 23), (22, 21, 23), (23, 25, 5), (23, 21, 25), (25, 24, 5), (25, 20, 24), (24, 3, 5), (5, 4, 23), (13, 22, 4), (13, 18, 22), (18, 21, 22), (19, 16, 21), (16, 25, 21), (17, 20, 25), (17, 15, 20), (15, 24, 20), (1, 3, 24), (14, 4, 3), (18, 19, 21), (18, 12, 19), (12, 16, 19), (16, 17, 25), (16, 11, 17), (11, 2, 17), (15, 1, 24), (15, 10, 1), (3, 0, 14), (14, 13, 4), (14, 7, 13), (7, 12, 13), (8, 11, 12), (11, 16, 12), (9, 2, 11), (9, 10, 2), (9, 6, 10), (6, 1, 10), (7, 8, 12), (7, 6, 8), (6, 9, 8), (6, 0, 1), (34, 33, 35), (26, 33, 30), (34, 29, 33), (26, 30, 38), (27, 26, 31), (28, 35, 39), (29, 28, 40), (30, 36, 42), (28, 39, 41), (29, 40, 43), (30, 42, 37), (31, 32, 47), (32, 46, 47), (47, 46, 50), (50, 49, 47), (50, 45, 49), (49, 48, 47), (49, 44, 48), (48, 31, 47), (37, 46, 32), (37, 42, 46), (42, 50, 46), (43, 45, 50), (43, 40, 45), (40, 49, 45), (41, 44, 49), (41, 39, 44), (39, 48, 44), (27, 31, 48), (38, 32, 31), (42, 43, 50), (42, 36, 43), (36, 29, 43), (40, 41, 49), (40, 28, 41), (39, 27, 48), (39, 35, 27), (31, 26, 38), (38, 37, 32), (38, 30, 37), (33, 36, 30), (33, 29, 36), (29, 34, 28), (34, 35, 28), (35, 26, 27), (35, 33, 26), (51, 57, 58), (60, 62, 59), (51, 58, 65), (52, 51, 54), (53, 61, 66), (53, 66, 68), (63, 69, 64), (54, 55, 56), (55, 73, 74), (73, 72, 74), (74, 76, 56), (74, 72, 76), (76, 75, 56), (76, 71, 75), (75, 54, 56), (56, 55, 74), (64, 73, 55), (64, 69, 73), (69, 72, 73), (70, 67, 72), (67, 76, 72), (68, 71, 76), (68, 66, 71), (66, 75, 71), (52, 54, 75), (65, 55, 54), (69, 70, 72), (69, 63, 70), (63, 67, 70), (67, 68, 76), (67, 62, 68), (62, 53, 68), (66, 52, 75), (66, 61, 52), (54, 51, 65), (65, 64, 55), (65, 58, 64), (58, 63, 64), (59, 62, 63), (62, 67, 63), (60, 53, 62), (60, 61, 53), (60, 57, 61), (57, 52, 61), (58, 59, 63), (58, 57, 59), (57, 60, 59), (57, 51, 52), (77, 83, 84), (86, 88, 85), (77, 84, 91), (78, 77, 80), (79, 87, 92), (79, 92, 94), (89, 95, 90), (80, 81, 82), (81, 99, 100), (99, 98, 100), (100, 102, 82), (100, 98, 102), (102, 101, 82), (102, 97, 101), (101, 80, 82), (82, 81, 100), (90, 99, 81), (90, 95, 99), (95, 98, 99), (96, 93, 98), (93, 102, 98), (94, 97, 102), (94, 92, 97), (92, 101, 97), (78, 80, 101), (91, 81, 80), (95, 96, 98), (95, 89, 96), (89, 93, 96), (93, 94, 102), (93, 88, 94), (88, 79, 94), (92, 78, 101), (92, 87, 78), (80, 77, 91), (91, 90, 81), (91, 84, 90), (84, 89, 90), (85, 88, 89), (88, 93, 89), (86, 79, 88), (86, 87, 79), (86, 83, 87), (83, 78, 87), (84, 85, 89), (84, 83, 85), (83, 86, 85), (83, 77, 78), (103, 110, 112), (103, 112, 105), (103, 105, 114), (104, 110, 107), (105, 112, 117), (106, 114, 119), (105, 117, 118), (106, 119, 115), (107, 109, 124), (108, 121, 125), (109, 127, 124), (127, 126, 124), (127, 123, 126), (126, 125, 124), (126, 122, 125), (122, 108, 125), (125, 121, 124), (121, 107, 124), (115, 127, 109), (115, 119, 127), (119, 123, 127), (120, 126, 123), (118, 122, 126), (118, 117, 122), (117, 108, 122), (104, 121, 108), (104, 107, 121), (116, 109, 107), (119, 120, 123), (119, 114, 120), (114, 113, 120), (120, 118, 126), (120, 113, 118), (113, 105, 118), (117, 104, 108), (117, 112, 104), (107, 110, 116), (110, 111, 116), (116, 115, 109), (116, 111, 115), (111, 106, 115), (103, 114, 106), (114, 105, 113), (111, 103, 106), (111, 110, 103), (112, 110, 104), (128, 134, 135), (137, 139, 136), (128, 135, 142), (129, 128, 131), (130, 138, 143), (130, 143, 145), (140, 146, 141), (131, 132, 133), (132, 150, 151), (150, 149, 151), (151, 153, 133), (151, 149, 153), (153, 152, 133), (153, 148, 152), (152, 131, 133), (133, 132, 151), (141, 150, 132), (141, 146, 150), (146, 149, 150), (147, 144, 149), (144, 153, 149), (145, 148, 153), (145, 143, 148), (143, 152, 148), (129, 131, 152), (142, 132, 131), (146, 147, 149), (146, 140, 147), (140, 144, 147), (144, 145, 153), (144, 139, 145), (139, 130, 145), (143, 129, 152), (143, 138, 129), (131, 128, 142), (142, 141, 132), (142, 135, 141), (135, 140, 141), (136, 139, 140), (139, 144, 140), (137, 130, 139), (137, 138, 130), (137, 134, 138), (134, 129, 138), (135, 136, 140), (135, 134, 136), (134, 137, 136), (134, 128, 129), (155, 161, 157), (155, 157, 166), (156, 155, 158), (157, 164, 169), (157, 169, 165), (158, 159, 160), (159, 165, 172), (165, 171, 172), (172, 174, 160), (172, 171, 174), (174, 173, 160), (174, 168, 173), (173, 158, 160), (160, 159, 172), (169, 171, 165), (170, 174, 171), (167, 173, 168), (156, 158, 173), (166, 159, 158), (169, 170, 171), (169, 164, 170), (170, 168, 174), (170, 163, 168), (163, 167, 168), (167, 156, 173), (158, 155, 166), (166, 165, 159), (166, 157, 165), (162, 164, 157), (162, 163, 164), (163, 170, 164), (162, 167, 163), (162, 161, 167), (161, 156, 167), (157, 161, 162), (161, 155, 156)])
me_icosphere_003.polygons.foreach_set('material_index', [0, 0, 0, 0, 0, 0, 0, 0, 0, 0, 0, 0, 0, 0, 0, 0, 0, 0, 0, 0, 0, 0, 0, 0, 0, 0, 0, 0, 0, 0, 0, 0, 0, 0, 0, 0, 0, 0, 0, 0, 0, 0, 0, 0, 0, 0, 0, 0, 1, 1, 1, 1, 1, 1, 1, 1, 1, 1, 1, 1, 1, 1, 1, 1, 1, 1, 1, 1, 1, 1, 1, 1, 1, 1, 1, 1, 1, 1, 1, 1, 1, 1, 1, 1, 1, 1, 1, 1, 1, 1, 1, 1, 1, 1, 0, 0, 0, 0, 0, 0, 0, 0, 0, 0, 0, 0, 0, 0, 0, 0, 0, 0, 0, 0, 0, 0, 0, 0, 0, 0, 0, 0, 0, 0, 0, 0, 0, 0, 0, 0, 0, 0, 0, 0, 0, 0, 0, 0, 0, 0, 0, 0, 0, 0, 0, 0, 0, 0, 0, 0, 0, 0, 0, 0, 0, 0, 0, 0, 0, 0, 0, 0, 0, 0, 0, 0, 0, 0, 0, 0, 0, 0, 0, 0, 0, 0, 0, 0, 0, 0, 0, 0, 0, 0, 0, 0, 0, 0, 0, 0, 1, 1, 1, 1, 1, 1, 1, 1, 1, 1, 1, 1, 1, 1, 1, 1, 1, 1, 1, 1, 1, 1, 1, 1, 1, 1, 1, 1, 1, 1, 1, 1, 1, 1, 1, 1, 1, 1, 1, 1, 1, 1, 1, 1, 1, 1, 0, 0, 0, 0, 0, 0, 0, 0, 0, 0, 0, 0, 0, 0, 0, 0, 0, 0, 0, 0, 0, 0, 0, 0, 0, 0, 0, 0, 0, 0, 0, 0, 0, 0, 0, 0, 0, 0, 0, 0, 0, 0, 0, 0, 0, 0, 0, 0, 0, 0, 0, 0, 0, 0, 0, 0, 0, 0, 0, 0, 0, 0, 0, 0, 0, 0, 0, 0, 0, 0, 0, 0, 0, 0, 0, 0, 0, 0, 0, 0, 0, 0, 0, 0])
me_icosphere_003.materials.append(mat_green2_001)
me_icosphere_003.materials.append(mat_green3_001)
me_icosphere_003.use_remesh_preserve_volume = False
me_icosphere_003.use_remesh_preserve_attributes = False
me_icosphere_003.use_mirror_vertex_groups = False
me_icosphere_003.update()

# ---- objects
ob_tree1 = bpy.data.objects.new('Tree1', me_cube)
ob_leaves = bpy.data.objects.new('Leaves', me_icosphere)
ob_tree2 = bpy.data.objects.new('Tree2', me_cube_002)
ob_icosphere = bpy.data.objects.new('Icosphere', me_icosphere_003)

# ---- transforms, parenting, visibility, modifiers, constraints
ob_tree1.location = (0.0, 0.0, 0.0)
ob_tree1.lock_rotations_4d = False
ob_tree1.empty_display_type = 'ARROWS'
ob_tree1.lineart.crease_threshold = 0.0
ob_leaves.parent = ob_tree1
ob_leaves.location = (0.1295, -0.1354, 0.07612)
ob_leaves.lineart.crease_threshold = 0.0
ob_tree2.location = (0.0, 0.0, 0.0)
ob_tree2.lineart.crease_threshold = 0.0
ob_icosphere.parent = ob_tree2
ob_icosphere.location = (0.0, 0.0, 5.37)
ob_icosphere.scale = (1.262, 1.262, 1.262)
ob_icosphere.lineart.crease_threshold = 0.0

# ---- collection membership
col_collection_1.objects.link(ob_tree1)
col_collection_1.objects.link(ob_leaves)
col_collection_2.objects.link(ob_tree2)
col_collection_2.objects.link(ob_icosphere)

# ---- scene / render settings (as saved in the file)
scene.frame_start = 1; scene.frame_end = 250; scene.frame_set(126)
scene.render.engine = 'CYCLES'
scene.render.resolution_percentage = 50
scene.render.dither_intensity = 0.0
scene.cycles.use_denoising = False
scene.cycles.samples = 128
scene.cycles.sampling_pattern = 'TABULATED_SOBOL'
scene.cycles.light_sampling_threshold = 0.0
scene.cycles.use_adaptive_sampling = False
scene.cycles.use_light_tree = False
scene.cycles.blur_glossy = 0.0
scene.cycles.sample_clamp_indirect = 0.0
scene.view_settings.view_transform = 'Standard'
bpy.context.view_layer.update()

# ---- added for rendering (the .blend has no active camera and no usable light): camera, sun
cam_auto = bpy.data.cameras.new('AutoCamera')
cam_auto.lens = 50.0
cam_auto.sensor_width = 36.0
cam_auto.clip_end = 1000.0
ob_auto_camera = bpy.data.objects.new('AutoCamera', cam_auto)
scene.collection.objects.link(ob_auto_camera)
ob_auto_camera.location = (8.90684, -9.94401, 9.56294)
ob_auto_camera.rotation_euler = (1.09748, -7.21219e-08, 0.694738)
scene.camera = ob_auto_camera
light_auto_sun = bpy.data.lights.new('AutoSun', 'SUN')
light_auto_sun.energy = 3.0
light_auto_sun.angle = 0.0523599
ob_auto_sun = bpy.data.objects.new('AutoSun', light_auto_sun)
scene.collection.objects.link(ob_auto_sun)
ob_auto_sun.rotation_euler = (0.872665, 0.174533, 0.523599)
bpy.context.view_layer.update()
